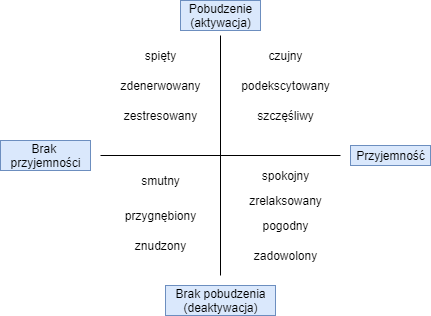

The diagram above was exported from draw.io. Its source (the exported page's mxGraphModel, read from the mxfile embedded in the PNG):
<mxGraphModel dx="813" dy="407" grid="1" gridSize="10" guides="1" tooltips="1" connect="1" arrows="1" fold="1" page="1" pageScale="1" pageWidth="827" pageHeight="1169" math="0" shadow="0">
  <root>
    <mxCell id="0" />
    <mxCell id="1" parent="0" />
    <mxCell id="2" value="" style="endArrow=none;html=1;" edge="1" parent="1">
      <mxGeometry width="50" height="50" relative="1" as="geometry">
        <mxPoint x="400" y="360" as="sourcePoint" />
        <mxPoint x="400" y="120" as="targetPoint" />
      </mxGeometry>
    </mxCell>
    <mxCell id="3" value="" style="endArrow=none;html=1;" edge="1" parent="1">
      <mxGeometry width="50" height="50" relative="1" as="geometry">
        <mxPoint x="520" y="240" as="sourcePoint" />
        <mxPoint x="280" y="240" as="targetPoint" />
      </mxGeometry>
    </mxCell>
    <mxCell id="4" value="Pobudzenie&lt;br&gt;(aktywacja)" style="text;html=1;align=center;verticalAlign=middle;resizable=0;points=[];autosize=1;fillColor=#dae8fc;strokeColor=#6c8ebf;" vertex="1" parent="1">
      <mxGeometry x="360" y="85" width="80" height="30" as="geometry" />
    </mxCell>
    <mxCell id="5" value="Brak pobudzenia&lt;br&gt;(deaktywacja)" style="text;html=1;align=center;verticalAlign=middle;resizable=0;points=[];autosize=1;fillColor=#dae8fc;strokeColor=#6c8ebf;" vertex="1" parent="1">
      <mxGeometry x="345" y="370" width="110" height="30" as="geometry" />
    </mxCell>
    <mxCell id="6" value="Przyjemność" style="text;html=1;align=center;verticalAlign=middle;resizable=0;points=[];autosize=1;fillColor=#dae8fc;strokeColor=#6c8ebf;" vertex="1" parent="1">
      <mxGeometry x="530" y="230" width="80" height="20" as="geometry" />
    </mxCell>
    <mxCell id="7" value="Brak &lt;br&gt;przyjemności" style="text;html=1;align=center;verticalAlign=middle;resizable=0;points=[];autosize=1;fillColor=#dae8fc;strokeColor=#6c8ebf;" vertex="1" parent="1">
      <mxGeometry x="180" y="225" width="90" height="30" as="geometry" />
    </mxCell>
    <mxCell id="8" value="spięty" style="text;html=1;align=center;verticalAlign=middle;resizable=0;points=[];autosize=1;" vertex="1" parent="1">
      <mxGeometry x="315" y="130" width="50" height="20" as="geometry" />
    </mxCell>
    <mxCell id="9" value="zdenerwowany" style="text;html=1;align=center;verticalAlign=middle;resizable=0;points=[];autosize=1;" vertex="1" parent="1">
      <mxGeometry x="290" y="160" width="100" height="20" as="geometry" />
    </mxCell>
    <mxCell id="10" value="zestresowany" style="text;html=1;align=center;verticalAlign=middle;resizable=0;points=[];autosize=1;" vertex="1" parent="1">
      <mxGeometry x="295" y="190" width="90" height="20" as="geometry" />
    </mxCell>
    <mxCell id="11" value="smutny" style="text;html=1;align=center;verticalAlign=middle;resizable=0;points=[];autosize=1;" vertex="1" parent="1">
      <mxGeometry x="315" y="255" width="50" height="20" as="geometry" />
    </mxCell>
    <mxCell id="12" value="przygnębiony" style="text;html=1;align=center;verticalAlign=middle;resizable=0;points=[];autosize=1;" vertex="1" parent="1">
      <mxGeometry x="295" y="290" width="90" height="20" as="geometry" />
    </mxCell>
    <mxCell id="13" value="znudzony" style="text;html=1;align=center;verticalAlign=middle;resizable=0;points=[];autosize=1;" vertex="1" parent="1">
      <mxGeometry x="305" y="320" width="70" height="20" as="geometry" />
    </mxCell>
    <mxCell id="14" value="spokojny" style="text;html=1;align=center;verticalAlign=middle;resizable=0;points=[];autosize=1;" vertex="1" parent="1">
      <mxGeometry x="435" y="250" width="60" height="20" as="geometry" />
    </mxCell>
    <mxCell id="15" value="zrelaksowany" style="text;html=1;align=center;verticalAlign=middle;resizable=0;points=[];autosize=1;" vertex="1" parent="1">
      <mxGeometry x="420" y="275" width="90" height="20" as="geometry" />
    </mxCell>
    <mxCell id="16" value="pogodny" style="text;html=1;align=center;verticalAlign=middle;resizable=0;points=[];autosize=1;" vertex="1" parent="1">
      <mxGeometry x="435" y="300" width="60" height="20" as="geometry" />
    </mxCell>
    <mxCell id="17" value="zadowolony" style="text;html=1;align=center;verticalAlign=middle;resizable=0;points=[];autosize=1;" vertex="1" parent="1">
      <mxGeometry x="425" y="330" width="80" height="20" as="geometry" />
    </mxCell>
    <mxCell id="18" value="czujny" style="text;html=1;align=center;verticalAlign=middle;resizable=0;points=[];autosize=1;" vertex="1" parent="1">
      <mxGeometry x="440" y="130" width="50" height="20" as="geometry" />
    </mxCell>
    <mxCell id="19" value="podekscytowany" style="text;html=1;align=center;verticalAlign=middle;resizable=0;points=[];autosize=1;" vertex="1" parent="1">
      <mxGeometry x="415" y="160" width="100" height="20" as="geometry" />
    </mxCell>
    <mxCell id="20" value="szczęśliwy" style="text;html=1;align=center;verticalAlign=middle;resizable=0;points=[];autosize=1;" vertex="1" parent="1">
      <mxGeometry x="430" y="190" width="70" height="20" as="geometry" />
    </mxCell>
  </root>
</mxGraphModel>